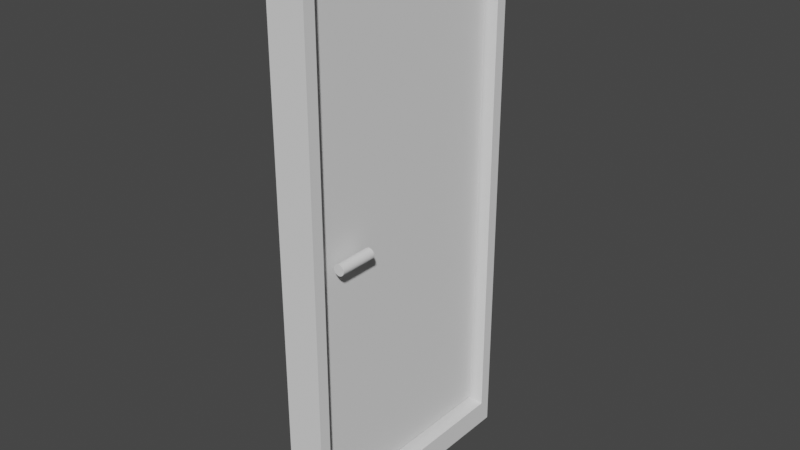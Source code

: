 # Source: Door.blend  (saved by Blender 3.3.6; exported with 4.5.12 LTS)
import bpy
from mathutils import Matrix  # noqa: F401  (used for matrix-valued properties, if any)

bpy.ops.wm.read_factory_settings(use_empty=True)
scene = bpy.context.scene
scene.name = 'Scene'

# ---- collections
col_collection = bpy.data.collections.new('Collection'); scene.collection.children.link(col_collection)

# ---- world
world_world = bpy.data.worlds.new('World'); scene.world = world_world
world_world.use_nodes = True; world_world.node_tree.nodes.clear()
_N = world_world.node_tree.nodes; _L = world_world.node_tree.links
n0 = _N.new('ShaderNodeOutputWorld'); n0.name = 'World Output'; n0.location = (300, 300)
n1 = _N.new('ShaderNodeBackground'); n1.name = 'Background'; n1.location = (10, 300)
n1.inputs[0].default_value = (0.05088, 0.05088, 0.05088, 1.0)
_L.new(n1.outputs[0], n0.inputs[0])
n0.is_active_output = True
world_world.color = (0.05088, 0.05088, 0.05088)
world_world.use_sun_shadow = False
world_world.sun_shadow_jitter_overblur = 0.0

# ---- meshes
me_cube_001 = bpy.data.meshes.new('Cube.001')
me_cube_001.from_pydata([(-1.016, -0.9258, -0.9258), (-1.016, -0.9258, 0.9258), (-1.016, 0.8801, -0.9258), (-1.016, 0.8801, 0.9258), (1.016, -0.9258, -0.9258), (1.016, -0.9258, 0.9258), (1.016, 0.8801, -0.9258), (1.016, 0.8801, 0.9258), (-1.016, 0.9703, -1.016), (-1.016, -1.016, -1.016), (-1.016, -1.016, 1.016), (-1.016, 0.9703, 1.016), (1.016, 0.9703, 1.016), (1.016, 0.9703, -1.016), (1.016, -1.016, -1.016), (1.016, -1.016, 1.016)], [], [(7, 5, 1, 3), (8, 11, 12, 13), (6, 7, 3, 2), (14, 15, 10, 9), (8, 13, 14, 9), (12, 11, 10, 15), (0, 2, 8, 9), (1, 0, 9, 10), (3, 1, 10, 11), (2, 3, 11, 8), (7, 6, 13, 12), (6, 4, 14, 13), (5, 7, 12, 15), (4, 5, 15, 14), (5, 4, 0, 1), (4, 6, 2, 0)])
_uv = me_cube_001.uv_layers.new(name='UVMap')
_uv.uv.foreach_set('vector', [0.6139, 0.5111, 0.6139, 0.7389, 0.6139, 0.01109, 0.6139, 0.2389, 0.375, 0.25, 0.625, 0.25, 0.625, 0.5, 0.375, 0.5, 0.3861, 0.5111, 0.6139, 0.5111, 0.6139, 0.2389, 0.3861, 0.2389, 0.375, 0.75, 0.625, 0.75, 0.625, 1.0, 0.375, 1.0, 0.125, 0.5, 0.375, 0.5, 0.375, 0.75, 0.125, 0.75, 0.625, 0.5, 0.875, 0.5, 0.875, 0.75, 0.625, 0.75, 0.3861, 0.01109, 0.3861, 0.2389, 0.375, 0.25, 0.375, 0.0, 0.6139, 0.01109, 0.3861, 0.01109, 0.375, 0.0, 0.625, 0.0, 0.6139, 0.2389, 0.6139, 0.01109, 0.625, 0.0, 0.625, 0.25, 0.3861, 0.2389, 0.6139, 0.2389, 0.625, 0.25, 0.375, 0.25, 0.6139, 0.5111, 0.3861, 0.5111, 0.375, 0.5, 0.625, 0.5, 0.3861, 0.5111, 0.3861, 0.7389, 0.375, 0.75, 0.375, 0.5, 0.6139, 0.7389, 0.6139, 0.5111, 0.625, 0.5, 0.625, 0.75, 0.3861, 0.7389, 0.6139, 0.7389, 0.625, 0.75, 0.375, 0.75, 0.6139, 0.7389, 0.3861, 0.7389, 0.3861, 0.01109, 0.6139, 0.01109, 0.3861, 0.7389, 0.3861, 0.5111, 0.3861, 0.2389, 0.3861, 0.01109])
me_cube_001.update()
me_cube_002 = bpy.data.meshes.new('Cube.002')
me_cube_002.from_pydata([(-1.016, -1.016, -1.016), (-1.016, -1.016, 1.016), (-1.016, 1.016, -1.016), (-1.016, 1.016, 1.016), (1.016, -1.016, -1.016), (1.016, -1.016, 1.016), (1.016, 1.016, -1.016), (1.016, 1.016, 1.016)], [], [(0, 1, 3, 2), (2, 3, 7, 6), (6, 7, 5, 4), (4, 5, 1, 0), (2, 6, 4, 0), (7, 3, 1, 5)])
_uv = me_cube_002.uv_layers.new(name='UVMap')
_uv.uv.foreach_set('vector', [0.375, 0.0, 0.625, 0.0, 0.625, 0.25, 0.375, 0.25, 0.375, 0.25, 0.625, 0.25, 0.625, 0.5, 0.375, 0.5, 0.375, 0.5, 0.625, 0.5, 0.625, 0.75, 0.375, 0.75, 0.375, 0.75, 0.625, 0.75, 0.625, 1.0, 0.375, 1.0, 0.125, 0.5, 0.375, 0.5, 0.375, 0.75, 0.125, 0.75, 0.625, 0.5, 0.875, 0.5, 0.875, 0.75, 0.625, 0.75])
me_cube_002.update()
me_cylinder = bpy.data.meshes.new('Cylinder')
me_cylinder.from_pydata([(0.0, 0.02, -0.07), (0.0, 0.02, 0.07), (0.003902, 0.01962, -0.07), (0.003902, 0.01962, 0.07), (0.007654, 0.01848, -0.07), (0.007654, 0.01848, 0.07), (0.01111, 0.01663, -0.07), (0.01111, 0.01663, 0.07), (0.01414, 0.01414, -0.07), (0.01414, 0.01414, 0.07), (0.01663, 0.01111, -0.07), (0.01663, 0.01111, 0.07), (0.01848, 0.007654, -0.07), (0.01848, 0.007654, 0.07), (0.01962, 0.003902, -0.07), (0.01962, 0.003902, 0.07), (0.02, 0.0, -0.07), (0.02, 0.0, 0.07), (0.01962, -0.003902, -0.07), (0.01962, -0.003902, 0.07), (0.01848, -0.007654, -0.07), (0.01848, -0.007654, 0.07), (0.01663, -0.01111, -0.07), (0.01663, -0.01111, 0.07), (0.01414, -0.01414, -0.07), (0.01414, -0.01414, 0.07), (0.01111, -0.01663, -0.07), (0.01111, -0.01663, 0.07), (0.007654, -0.01848, -0.07), (0.007654, -0.01848, 0.07), (0.003902, -0.01962, -0.07), (0.003902, -0.01962, 0.07), (0.0, -0.02, -0.07), (0.0, -0.02, 0.07), (-0.003902, -0.01962, -0.07), (-0.003902, -0.01962, 0.07), (-0.007654, -0.01848, -0.07), (-0.007654, -0.01848, 0.07), (-0.01111, -0.01663, -0.07), (-0.01111, -0.01663, 0.07), (-0.01414, -0.01414, -0.07), (-0.01414, -0.01414, 0.07), (-0.01663, -0.01111, -0.07), (-0.01663, -0.01111, 0.07), (-0.01848, -0.007654, -0.07), (-0.01848, -0.007654, 0.07), (-0.01962, -0.003902, -0.07), (-0.01962, -0.003902, 0.07), (-0.02, 0.0, -0.07), (-0.02, 0.0, 0.07), (-0.01962, 0.003902, -0.07), (-0.01962, 0.003902, 0.07), (-0.01848, 0.007654, -0.07), (-0.01848, 0.007654, 0.07), (-0.01663, 0.01111, -0.07), (-0.01663, 0.01111, 0.07), (-0.01414, 0.01414, -0.07), (-0.01414, 0.01414, 0.07), (-0.01111, 0.01663, -0.07), (-0.01111, 0.01663, 0.07), (-0.007654, 0.01848, -0.07), (-0.007654, 0.01848, 0.07), (-0.003902, 0.01962, -0.07), (-0.003902, 0.01962, 0.07)], [], [(0, 1, 3, 2), (2, 3, 5, 4), (4, 5, 7, 6), (6, 7, 9, 8), (8, 9, 11, 10), (10, 11, 13, 12), (12, 13, 15, 14), (14, 15, 17, 16), (16, 17, 19, 18), (18, 19, 21, 20), (20, 21, 23, 22), (22, 23, 25, 24), (24, 25, 27, 26), (26, 27, 29, 28), (28, 29, 31, 30), (30, 31, 33, 32), (32, 33, 35, 34), (34, 35, 37, 36), (36, 37, 39, 38), (38, 39, 41, 40), (40, 41, 43, 42), (42, 43, 45, 44), (44, 45, 47, 46), (46, 47, 49, 48), (48, 49, 51, 50), (50, 51, 53, 52), (52, 53, 55, 54), (54, 55, 57, 56), (56, 57, 59, 58), (58, 59, 61, 60), (3, 1, 63, 61, 59, 57, 55, 53, 51, 49, 47, 45, 43, 41, 39, 37, 35, 33, 31, 29, 27, 25, 23, 21, 19, 17, 15, 13, 11, 9, 7, 5), (60, 61, 63, 62), (62, 63, 1, 0), (0, 2, 4, 6, 8, 10, 12, 14, 16, 18, 20, 22, 24, 26, 28, 30, 32, 34, 36, 38, 40, 42, 44, 46, 48, 50, 52, 54, 56, 58, 60, 62)])
_uv = me_cylinder.uv_layers.new(name='UVMap')
_uv.uv.foreach_set('vector', [1.0, 0.5, 1.0, 1.0, 0.9688, 1.0, 0.9688, 0.5, 0.9688, 0.5, 0.9688, 1.0, 0.9375, 1.0, 0.9375, 0.5, 0.9375, 0.5, 0.9375, 1.0, 0.9062, 1.0, 0.9062, 0.5, 0.9062, 0.5, 0.9062, 1.0, 0.875, 1.0, 0.875, 0.5, 0.875, 0.5, 0.875, 1.0, 0.8438, 1.0, 0.8438, 0.5, 0.8438, 0.5, 0.8438, 1.0, 0.8125, 1.0, 0.8125, 0.5, 0.8125, 0.5, 0.8125, 1.0, 0.7812, 1.0, 0.7812, 0.5, 0.7812, 0.5, 0.7812, 1.0, 0.75, 1.0, 0.75, 0.5, 0.75, 0.5, 0.75, 1.0, 0.7188, 1.0, 0.7188, 0.5, 0.7188, 0.5, 0.7188, 1.0, 0.6875, 1.0, 0.6875, 0.5, 0.6875, 0.5, 0.6875, 1.0, 0.6562, 1.0, 0.6562, 0.5, 0.6562, 0.5, 0.6562, 1.0, 0.625, 1.0, 0.625, 0.5, 0.625, 0.5, 0.625, 1.0, 0.5938, 1.0, 0.5938, 0.5, 0.5938, 0.5, 0.5938, 1.0, 0.5625, 1.0, 0.5625, 0.5, 0.5625, 0.5, 0.5625, 1.0, 0.5312, 1.0, 0.5312, 0.5, 0.5312, 0.5, 0.5312, 1.0, 0.5, 1.0, 0.5, 0.5, 0.5, 0.5, 0.5, 1.0, 0.4688, 1.0, 0.4688, 0.5, 0.4688, 0.5, 0.4688, 1.0, 0.4375, 1.0, 0.4375, 0.5, 0.4375, 0.5, 0.4375, 1.0, 0.4062, 1.0, 0.4062, 0.5, 0.4062, 0.5, 0.4062, 1.0, 0.375, 1.0, 0.375, 0.5, 0.375, 0.5, 0.375, 1.0, 0.3438, 1.0, 0.3438, 0.5, 0.3438, 0.5, 0.3438, 1.0, 0.3125, 1.0, 0.3125, 0.5, 0.3125, 0.5, 0.3125, 1.0, 0.2812, 1.0, 0.2812, 0.5, 0.2812, 0.5, 0.2812, 1.0, 0.25, 1.0, 0.25, 0.5, 0.25, 0.5, 0.25, 1.0, 0.2188, 1.0, 0.2188, 0.5, 0.2188, 0.5, 0.2188, 1.0, 0.1875, 1.0, 0.1875, 0.5, 0.1875, 0.5, 0.1875, 1.0, 0.1562, 1.0, 0.1562, 0.5, 0.1562, 0.5, 0.1562, 1.0, 0.125, 1.0, 0.125, 0.5, 0.125, 0.5, 0.125, 1.0, 0.09375, 1.0, 0.09375, 0.5, 0.09375, 0.5, 0.09375, 1.0, 0.0625, 1.0, 0.0625, 0.5, 0.2968, 0.4854, 0.25, 0.49, 0.2032, 0.4854, 0.1582, 0.4717, 0.1167, 0.4496, 0.08029, 0.4197, 0.05045, 0.3833, 0.02827, 0.3418, 0.01461, 0.2968, 0.01, 0.25, 0.01461, 0.2032, 0.02827, 0.1582, 0.05045, 0.1167, 0.08029, 0.08029, 0.1167, 0.05045, 0.1582, 0.02827, 0.2032, 0.01461, 0.25, 0.01, 0.2968, 0.01461, 0.3418, 0.02827, 0.3833, 0.05045, 0.4197, 0.08029, 0.4496, 0.1167, 0.4717, 0.1582, 0.4854, 0.2032, 0.49, 0.25, 0.4854, 0.2968, 0.4717, 0.3418, 0.4496, 0.3833, 0.4197, 0.4197, 0.3833, 0.4496, 0.3418, 0.4717, 0.0625, 0.5, 0.0625, 1.0, 0.03125, 1.0, 0.03125, 0.5, 0.03125, 0.5, 0.03125, 1.0, 0.0, 1.0, 0.0, 0.5, 0.75, 0.49, 0.7968, 0.4854, 0.8418, 0.4717, 0.8833, 0.4496, 0.9197, 0.4197, 0.9496, 0.3833, 0.9717, 0.3418, 0.9854, 0.2968, 0.99, 0.25, 0.9854, 0.2032, 0.9717, 0.1582, 0.9496, 0.1167, 0.9197, 0.08029, 0.8833, 0.05045, 0.8418, 0.02827, 0.7968, 0.01461, 0.75, 0.01, 0.7032, 0.01461, 0.6582, 0.02827, 0.6167, 0.05045, 0.5803, 0.08029, 0.5504, 0.1167, 0.5283, 0.1582, 0.5146, 0.2032, 0.51, 0.25, 0.5146, 0.2968, 0.5283, 0.3418, 0.5504, 0.3833, 0.5803, 0.4197, 0.6167, 0.4496, 0.6582, 0.4717, 0.7032, 0.4854])
me_cylinder.update()
me_cylinder_001 = bpy.data.meshes.new('Cylinder.001')
me_cylinder_001.from_pydata([(0.0, 0.02, -0.07), (0.0, 0.02, 0.07), (0.003902, 0.01962, -0.07), (0.003902, 0.01962, 0.07), (0.007654, 0.01848, -0.07), (0.007654, 0.01848, 0.07), (0.01111, 0.01663, -0.07), (0.01111, 0.01663, 0.07), (0.01414, 0.01414, -0.07), (0.01414, 0.01414, 0.07), (0.01663, 0.01111, -0.07), (0.01663, 0.01111, 0.07), (0.01848, 0.007654, -0.07), (0.01848, 0.007654, 0.07), (0.01962, 0.003902, -0.07), (0.01962, 0.003902, 0.07), (0.02, 0.0, -0.07), (0.02, 0.0, 0.07), (0.01962, -0.003902, -0.07), (0.01962, -0.003902, 0.07), (0.01848, -0.007654, -0.07), (0.01848, -0.007654, 0.07), (0.01663, -0.01111, -0.07), (0.01663, -0.01111, 0.07), (0.01414, -0.01414, -0.07), (0.01414, -0.01414, 0.07), (0.01111, -0.01663, -0.07), (0.01111, -0.01663, 0.07), (0.007654, -0.01848, -0.07), (0.007654, -0.01848, 0.07), (0.003902, -0.01962, -0.07), (0.003902, -0.01962, 0.07), (0.0, -0.02, -0.07), (0.0, -0.02, 0.07), (-0.003902, -0.01962, -0.07), (-0.003902, -0.01962, 0.07), (-0.007654, -0.01848, -0.07), (-0.007654, -0.01848, 0.07), (-0.01111, -0.01663, -0.07), (-0.01111, -0.01663, 0.07), (-0.01414, -0.01414, -0.07), (-0.01414, -0.01414, 0.07), (-0.01663, -0.01111, -0.07), (-0.01663, -0.01111, 0.07), (-0.01848, -0.007654, -0.07), (-0.01848, -0.007654, 0.07), (-0.01962, -0.003902, -0.07), (-0.01962, -0.003902, 0.07), (-0.02, 0.0, -0.07), (-0.02, 0.0, 0.07), (-0.01962, 0.003902, -0.07), (-0.01962, 0.003902, 0.07), (-0.01848, 0.007654, -0.07), (-0.01848, 0.007654, 0.07), (-0.01663, 0.01111, -0.07), (-0.01663, 0.01111, 0.07), (-0.01414, 0.01414, -0.07), (-0.01414, 0.01414, 0.07), (-0.01111, 0.01663, -0.07), (-0.01111, 0.01663, 0.07), (-0.007654, 0.01848, -0.07), (-0.007654, 0.01848, 0.07), (-0.003902, 0.01962, -0.07), (-0.003902, 0.01962, 0.07)], [], [(0, 1, 3, 2), (2, 3, 5, 4), (4, 5, 7, 6), (6, 7, 9, 8), (8, 9, 11, 10), (10, 11, 13, 12), (12, 13, 15, 14), (14, 15, 17, 16), (16, 17, 19, 18), (18, 19, 21, 20), (20, 21, 23, 22), (22, 23, 25, 24), (24, 25, 27, 26), (26, 27, 29, 28), (28, 29, 31, 30), (30, 31, 33, 32), (32, 33, 35, 34), (34, 35, 37, 36), (36, 37, 39, 38), (38, 39, 41, 40), (40, 41, 43, 42), (42, 43, 45, 44), (44, 45, 47, 46), (46, 47, 49, 48), (48, 49, 51, 50), (50, 51, 53, 52), (52, 53, 55, 54), (54, 55, 57, 56), (56, 57, 59, 58), (58, 59, 61, 60), (3, 1, 63, 61, 59, 57, 55, 53, 51, 49, 47, 45, 43, 41, 39, 37, 35, 33, 31, 29, 27, 25, 23, 21, 19, 17, 15, 13, 11, 9, 7, 5), (60, 61, 63, 62), (62, 63, 1, 0), (0, 2, 4, 6, 8, 10, 12, 14, 16, 18, 20, 22, 24, 26, 28, 30, 32, 34, 36, 38, 40, 42, 44, 46, 48, 50, 52, 54, 56, 58, 60, 62)])
_uv = me_cylinder_001.uv_layers.new(name='UVMap')
_uv.uv.foreach_set('vector', [1.0, 0.5, 1.0, 1.0, 0.9688, 1.0, 0.9688, 0.5, 0.9688, 0.5, 0.9688, 1.0, 0.9375, 1.0, 0.9375, 0.5, 0.9375, 0.5, 0.9375, 1.0, 0.9062, 1.0, 0.9062, 0.5, 0.9062, 0.5, 0.9062, 1.0, 0.875, 1.0, 0.875, 0.5, 0.875, 0.5, 0.875, 1.0, 0.8438, 1.0, 0.8438, 0.5, 0.8438, 0.5, 0.8438, 1.0, 0.8125, 1.0, 0.8125, 0.5, 0.8125, 0.5, 0.8125, 1.0, 0.7812, 1.0, 0.7812, 0.5, 0.7812, 0.5, 0.7812, 1.0, 0.75, 1.0, 0.75, 0.5, 0.75, 0.5, 0.75, 1.0, 0.7188, 1.0, 0.7188, 0.5, 0.7188, 0.5, 0.7188, 1.0, 0.6875, 1.0, 0.6875, 0.5, 0.6875, 0.5, 0.6875, 1.0, 0.6562, 1.0, 0.6562, 0.5, 0.6562, 0.5, 0.6562, 1.0, 0.625, 1.0, 0.625, 0.5, 0.625, 0.5, 0.625, 1.0, 0.5938, 1.0, 0.5938, 0.5, 0.5938, 0.5, 0.5938, 1.0, 0.5625, 1.0, 0.5625, 0.5, 0.5625, 0.5, 0.5625, 1.0, 0.5312, 1.0, 0.5312, 0.5, 0.5312, 0.5, 0.5312, 1.0, 0.5, 1.0, 0.5, 0.5, 0.5, 0.5, 0.5, 1.0, 0.4688, 1.0, 0.4688, 0.5, 0.4688, 0.5, 0.4688, 1.0, 0.4375, 1.0, 0.4375, 0.5, 0.4375, 0.5, 0.4375, 1.0, 0.4062, 1.0, 0.4062, 0.5, 0.4062, 0.5, 0.4062, 1.0, 0.375, 1.0, 0.375, 0.5, 0.375, 0.5, 0.375, 1.0, 0.3438, 1.0, 0.3438, 0.5, 0.3438, 0.5, 0.3438, 1.0, 0.3125, 1.0, 0.3125, 0.5, 0.3125, 0.5, 0.3125, 1.0, 0.2812, 1.0, 0.2812, 0.5, 0.2812, 0.5, 0.2812, 1.0, 0.25, 1.0, 0.25, 0.5, 0.25, 0.5, 0.25, 1.0, 0.2188, 1.0, 0.2188, 0.5, 0.2188, 0.5, 0.2188, 1.0, 0.1875, 1.0, 0.1875, 0.5, 0.1875, 0.5, 0.1875, 1.0, 0.1562, 1.0, 0.1562, 0.5, 0.1562, 0.5, 0.1562, 1.0, 0.125, 1.0, 0.125, 0.5, 0.125, 0.5, 0.125, 1.0, 0.09375, 1.0, 0.09375, 0.5, 0.09375, 0.5, 0.09375, 1.0, 0.0625, 1.0, 0.0625, 0.5, 0.2968, 0.4854, 0.25, 0.49, 0.2032, 0.4854, 0.1582, 0.4717, 0.1167, 0.4496, 0.08029, 0.4197, 0.05045, 0.3833, 0.02827, 0.3418, 0.01461, 0.2968, 0.01, 0.25, 0.01461, 0.2032, 0.02827, 0.1582, 0.05045, 0.1167, 0.08029, 0.08029, 0.1167, 0.05045, 0.1582, 0.02827, 0.2032, 0.01461, 0.25, 0.01, 0.2968, 0.01461, 0.3418, 0.02827, 0.3833, 0.05045, 0.4197, 0.08029, 0.4496, 0.1167, 0.4717, 0.1582, 0.4854, 0.2032, 0.49, 0.25, 0.4854, 0.2968, 0.4717, 0.3418, 0.4496, 0.3833, 0.4197, 0.4197, 0.3833, 0.4496, 0.3418, 0.4717, 0.0625, 0.5, 0.0625, 1.0, 0.03125, 1.0, 0.03125, 0.5, 0.03125, 0.5, 0.03125, 1.0, 0.0, 1.0, 0.0, 0.5, 0.75, 0.49, 0.7968, 0.4854, 0.8418, 0.4717, 0.8833, 0.4496, 0.9197, 0.4197, 0.9496, 0.3833, 0.9717, 0.3418, 0.9854, 0.2968, 0.99, 0.25, 0.9854, 0.2032, 0.9717, 0.1582, 0.9496, 0.1167, 0.9197, 0.08029, 0.8833, 0.05045, 0.8418, 0.02827, 0.7968, 0.01461, 0.75, 0.01, 0.7032, 0.01461, 0.6582, 0.02827, 0.6167, 0.05045, 0.5803, 0.08029, 0.5504, 0.1167, 0.5283, 0.1582, 0.5146, 0.2032, 0.51, 0.25, 0.5146, 0.2968, 0.5283, 0.3418, 0.5504, 0.3833, 0.5803, 0.4197, 0.6167, 0.4496, 0.6582, 0.4717, 0.7032, 0.4854])
me_cylinder_001.update()

# ---- objects
ob_doorframe = bpy.data.objects.new('doorframe', me_cube_001)
ob_door = bpy.data.objects.new('door', me_cube_002)
ob_handle_001 = bpy.data.objects.new('handle.001', me_cylinder)
ob_handle = bpy.data.objects.new('handle', me_cylinder_001)

# ---- transforms, parenting, visibility, modifiers, constraints
ob_doorframe.location = (0.0, 0.0, 0.0)
ob_doorframe.scale = (0.06848, 0.4693, 1.0)
ob_door.location = (-0.001015, -0.01461, 0.0101)
ob_door.scale = (0.0225, 0.4133, -0.9013)
ob_handle_001.location = (-0.04388, -0.3, 0.00663)
ob_handle_001.rotation_euler = (1.571, 0.0, 0.0)
ob_handle.location = (0.07042, -0.3013, 0.007441)
ob_handle.rotation_euler = (1.571, 0.0, 0.0)

# ---- collection membership
col_collection.objects.link(ob_doorframe)
col_collection.objects.link(ob_door)
col_collection.objects.link(ob_handle_001)
col_collection.objects.link(ob_handle)

# ---- scene / render settings (as saved in the file)
scene.frame_start = 1; scene.frame_end = 250; scene.frame_set(1)
scene.render.engine = 'BLENDER_EEVEE_NEXT'
scene.cycles.sampling_pattern = 'TABULATED_SOBOL'
scene.cycles.use_light_tree = False
scene.view_settings.view_transform = 'Filmic'
bpy.context.view_layer.update()

# ---- added for rendering (the .blend has no active camera and no usable light): camera, sun
cam_auto = bpy.data.cameras.new('AutoCamera')
cam_auto.lens = 50.0
cam_auto.sensor_width = 36.0
cam_auto.clip_end = 1000.0
ob_auto_camera = bpy.data.objects.new('AutoCamera', cam_auto)
scene.collection.objects.link(ob_auto_camera)
ob_auto_camera.location = (2.08419, -2.49924, 1.65901)
ob_auto_camera.rotation_euler = (1.09748, -7.21219e-08, 0.694738)
scene.camera = ob_auto_camera
light_auto_sun = bpy.data.lights.new('AutoSun', 'SUN')
light_auto_sun.energy = 3.0
light_auto_sun.angle = 0.0523599
ob_auto_sun = bpy.data.objects.new('AutoSun', light_auto_sun)
scene.collection.objects.link(ob_auto_sun)
ob_auto_sun.rotation_euler = (0.872665, 0.174533, 0.523599)
bpy.context.view_layer.update()

